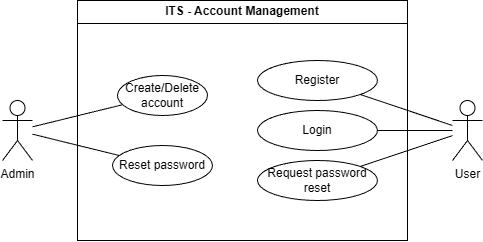

The diagram above was exported from draw.io. Its source (the exported page's mxGraphModel, read from the mxfile embedded in the PNG):
<mxGraphModel dx="2298" dy="1200" grid="1" gridSize="10" guides="1" tooltips="1" connect="1" arrows="1" fold="1" page="1" pageScale="1" pageWidth="850" pageHeight="1100" math="0" shadow="0">
  <root>
    <mxCell id="0" />
    <mxCell id="1" parent="0" />
    <mxCell id="2" connectable="0" parent="1" style="group" value="" vertex="1">
      <mxGeometry height="240" width="480" x="120" y="270" as="geometry" />
    </mxCell>
    <mxCell id="3" parent="2" style="swimlane;whiteSpace=wrap;html=1;" value="ITS - Account Management" vertex="1">
      <mxGeometry height="240" width="330" x="75" as="geometry" />
    </mxCell>
    <mxCell id="4" parent="3" style="ellipse;whiteSpace=wrap;html=1;" value="Create/Delete account" vertex="1">
      <mxGeometry height="40" width="90" x="40" y="75" as="geometry" />
    </mxCell>
    <mxCell id="5" parent="3" style="ellipse;whiteSpace=wrap;html=1;" value="Reset password" vertex="1">
      <mxGeometry height="40" width="100" x="35" y="145" as="geometry" />
    </mxCell>
    <mxCell id="6" parent="3" style="ellipse;whiteSpace=wrap;html=1;" value="Request password reset" vertex="1">
      <mxGeometry height="40" width="120" x="180" y="160" as="geometry" />
    </mxCell>
    <mxCell id="7" parent="3" style="ellipse;whiteSpace=wrap;html=1;" value="Register" vertex="1">
      <mxGeometry height="40" width="120" x="180" y="60" as="geometry" />
    </mxCell>
    <mxCell id="8" parent="3" style="ellipse;whiteSpace=wrap;html=1;" value="Login" vertex="1">
      <mxGeometry height="40" width="120" x="180" y="110" as="geometry" />
    </mxCell>
    <mxCell id="9" edge="1" parent="2" source="11" style="edgeStyle=none;shape=connector;rounded=0;orthogonalLoop=1;jettySize=auto;html=1;strokeColor=default;align=center;verticalAlign=middle;fontFamily=Helvetica;fontSize=11;fontColor=default;labelBackgroundColor=default;endArrow=none;" target="4">
      <mxGeometry relative="1" as="geometry" />
    </mxCell>
    <mxCell id="10" edge="1" parent="2" source="11" style="edgeStyle=none;shape=connector;rounded=0;orthogonalLoop=1;jettySize=auto;html=1;strokeColor=default;align=center;verticalAlign=middle;fontFamily=Helvetica;fontSize=11;fontColor=default;labelBackgroundColor=default;endArrow=none;" target="5">
      <mxGeometry relative="1" as="geometry" />
    </mxCell>
    <mxCell id="11" parent="2" style="shape=umlActor;verticalLabelPosition=bottom;verticalAlign=top;html=1;outlineConnect=0;" value="Admin" vertex="1">
      <mxGeometry height="60" width="30" y="100" as="geometry" />
    </mxCell>
    <mxCell id="12" edge="1" parent="2" source="15" style="edgeStyle=none;shape=connector;rounded=0;orthogonalLoop=1;jettySize=auto;html=1;strokeColor=default;align=center;verticalAlign=middle;fontFamily=Helvetica;fontSize=11;fontColor=default;labelBackgroundColor=default;endArrow=none;" target="7">
      <mxGeometry relative="1" as="geometry" />
    </mxCell>
    <mxCell id="13" edge="1" parent="2" source="15" style="edgeStyle=none;shape=connector;rounded=0;orthogonalLoop=1;jettySize=auto;html=1;strokeColor=default;align=center;verticalAlign=middle;fontFamily=Helvetica;fontSize=11;fontColor=default;labelBackgroundColor=default;endArrow=none;" target="8">
      <mxGeometry relative="1" as="geometry" />
    </mxCell>
    <mxCell id="14" edge="1" parent="2" source="15" style="edgeStyle=none;shape=connector;rounded=0;orthogonalLoop=1;jettySize=auto;html=1;strokeColor=default;align=center;verticalAlign=middle;fontFamily=Helvetica;fontSize=11;fontColor=default;labelBackgroundColor=default;endArrow=none;" target="6">
      <mxGeometry relative="1" as="geometry" />
    </mxCell>
    <mxCell id="15" parent="2" style="shape=umlActor;verticalLabelPosition=bottom;verticalAlign=top;html=1;outlineConnect=0;" value="User" vertex="1">
      <mxGeometry height="60" width="30" x="450" y="100" as="geometry" />
    </mxCell>
  </root>
</mxGraphModel>